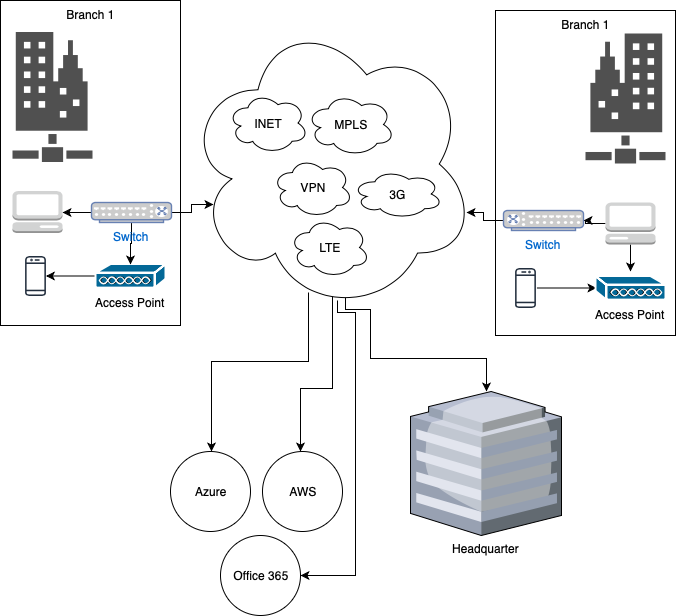

The diagram above was exported from draw.io. Its source (the exported page's mxGraphModel, read from the mxfile embedded in the PNG):
<mxGraphModel dx="802" dy="641" grid="1" gridSize="10" guides="1" tooltips="1" connect="1" arrows="1" fold="1" page="1" pageScale="1" pageWidth="850" pageHeight="1100" math="0" shadow="0">
  <root>
    <mxCell id="0" />
    <mxCell id="1" parent="0" />
    <mxCell id="bbn4touezK-nFkY8u7OQ-64" style="edgeStyle=orthogonalEdgeStyle;rounded=0;orthogonalLoop=1;jettySize=auto;html=1;exitX=0.55;exitY=0.95;exitDx=0;exitDy=0;exitPerimeter=0;" edge="1" parent="1" source="bbn4touezK-nFkY8u7OQ-61" target="bbn4touezK-nFkY8u7OQ-58">
      <mxGeometry relative="1" as="geometry">
        <Array as="points">
          <mxPoint x="400" y="388" />
          <mxPoint x="400" y="437" />
          <mxPoint x="516" y="437" />
        </Array>
      </mxGeometry>
    </mxCell>
    <mxCell id="bbn4touezK-nFkY8u7OQ-65" style="edgeStyle=orthogonalEdgeStyle;rounded=0;orthogonalLoop=1;jettySize=auto;html=1;exitX=0.507;exitY=0.944;exitDx=0;exitDy=0;exitPerimeter=0;" edge="1" parent="1" source="bbn4touezK-nFkY8u7OQ-61" target="bbn4touezK-nFkY8u7OQ-57">
      <mxGeometry relative="1" as="geometry">
        <Array as="points">
          <mxPoint x="362" y="467" />
          <mxPoint x="330" y="467" />
        </Array>
      </mxGeometry>
    </mxCell>
    <mxCell id="bbn4touezK-nFkY8u7OQ-67" style="edgeStyle=orthogonalEdgeStyle;rounded=0;orthogonalLoop=1;jettySize=auto;html=1;exitX=0.424;exitY=0.931;exitDx=0;exitDy=0;exitPerimeter=0;" edge="1" parent="1" source="bbn4touezK-nFkY8u7OQ-61" target="bbn4touezK-nFkY8u7OQ-66">
      <mxGeometry relative="1" as="geometry">
        <mxPoint x="360" y="390" as="sourcePoint" />
        <Array as="points">
          <mxPoint x="338" y="440" />
          <mxPoint x="241" y="440" />
        </Array>
      </mxGeometry>
    </mxCell>
    <mxCell id="bbn4touezK-nFkY8u7OQ-70" style="edgeStyle=orthogonalEdgeStyle;rounded=0;orthogonalLoop=1;jettySize=auto;html=1;exitX=0.55;exitY=0.95;exitDx=0;exitDy=0;exitPerimeter=0;entryX=1;entryY=0.5;entryDx=0;entryDy=0;" edge="1" parent="1" target="bbn4touezK-nFkY8u7OQ-69">
      <mxGeometry relative="1" as="geometry">
        <mxPoint x="367" y="378.5" as="sourcePoint" />
        <mxPoint x="318.6606055596467" y="672.5" as="targetPoint" />
        <Array as="points">
          <mxPoint x="367" y="391" />
          <mxPoint x="385" y="391" />
          <mxPoint x="385" y="654" />
        </Array>
      </mxGeometry>
    </mxCell>
    <mxCell id="bbn4touezK-nFkY8u7OQ-61" value="" style="ellipse;shape=cloud;whiteSpace=wrap;html=1;" vertex="1" parent="1">
      <mxGeometry x="215" y="94" width="290" height="297" as="geometry" />
    </mxCell>
    <mxCell id="bbn4touezK-nFkY8u7OQ-10" value="Branch 1" style="rounded=0;whiteSpace=wrap;html=1;verticalAlign=top;" vertex="1" parent="1">
      <mxGeometry x="30" y="79" width="180" height="325" as="geometry" />
    </mxCell>
    <mxCell id="bbn4touezK-nFkY8u7OQ-4" value="" style="shadow=0;dashed=0;html=1;strokeColor=none;fillColor=#505050;labelPosition=center;verticalLabelPosition=bottom;verticalAlign=top;outlineConnect=0;align=center;shape=mxgraph.office.servers.survivable_branch_appliance;" vertex="1" parent="1">
      <mxGeometry x="42" y="110.5" width="80" height="130" as="geometry" />
    </mxCell>
    <mxCell id="bbn4touezK-nFkY8u7OQ-5" value="INET" style="ellipse;shape=cloud;whiteSpace=wrap;html=1;" vertex="1" parent="1">
      <mxGeometry x="257.5" y="171" width="80" height="61" as="geometry" />
    </mxCell>
    <mxCell id="bbn4touezK-nFkY8u7OQ-6" value="MPLS" style="ellipse;shape=cloud;whiteSpace=wrap;html=1;" vertex="1" parent="1">
      <mxGeometry x="336" y="171.5" width="88" height="63" as="geometry" />
    </mxCell>
    <mxCell id="bbn4touezK-nFkY8u7OQ-7" value="LTE" style="ellipse;shape=cloud;whiteSpace=wrap;html=1;" vertex="1" parent="1">
      <mxGeometry x="319" y="296" width="80" height="60" as="geometry" />
    </mxCell>
    <mxCell id="bbn4touezK-nFkY8u7OQ-26" style="edgeStyle=orthogonalEdgeStyle;rounded=0;orthogonalLoop=1;jettySize=auto;html=1;" edge="1" parent="1" source="bbn4touezK-nFkY8u7OQ-8" target="bbn4touezK-nFkY8u7OQ-12">
      <mxGeometry relative="1" as="geometry" />
    </mxCell>
    <mxCell id="bbn4touezK-nFkY8u7OQ-8" value="Access Point" style="shape=mxgraph.cisco.misc.access_point;html=1;dashed=0;fillColor=#036897;strokeColor=#ffffff;strokeWidth=2;verticalLabelPosition=bottom;verticalAlign=top" vertex="1" parent="1">
      <mxGeometry x="125" y="342.5" width="70" height="24" as="geometry" />
    </mxCell>
    <mxCell id="bbn4touezK-nFkY8u7OQ-11" value="" style="outlineConnect=0;dashed=0;verticalLabelPosition=bottom;verticalAlign=top;align=center;html=1;shape=mxgraph.aws3.management_console;fillColor=#D2D3D3;gradientColor=none;" vertex="1" parent="1">
      <mxGeometry x="42" y="269.5" width="50" height="42" as="geometry" />
    </mxCell>
    <mxCell id="bbn4touezK-nFkY8u7OQ-12" value="" style="outlineConnect=0;fontColor=#232F3E;gradientColor=none;fillColor=#232F3E;strokeColor=none;dashed=0;verticalLabelPosition=bottom;verticalAlign=top;align=center;html=1;fontSize=12;fontStyle=0;aspect=fixed;shape=mxgraph.aws4.mobile_client;" vertex="1" parent="1">
      <mxGeometry x="54.5" y="334.5" width="21" height="40" as="geometry" />
    </mxCell>
    <mxCell id="bbn4touezK-nFkY8u7OQ-15" value="" style="edgeStyle=orthogonalEdgeStyle;rounded=0;orthogonalLoop=1;jettySize=auto;html=1;" edge="1" parent="1" source="bbn4touezK-nFkY8u7OQ-13" target="bbn4touezK-nFkY8u7OQ-11">
      <mxGeometry relative="1" as="geometry" />
    </mxCell>
    <mxCell id="bbn4touezK-nFkY8u7OQ-27" style="edgeStyle=orthogonalEdgeStyle;rounded=0;orthogonalLoop=1;jettySize=auto;html=1;entryX=0.5;entryY=0;entryDx=0;entryDy=0;entryPerimeter=0;" edge="1" parent="1" source="bbn4touezK-nFkY8u7OQ-13" target="bbn4touezK-nFkY8u7OQ-8">
      <mxGeometry relative="1" as="geometry" />
    </mxCell>
    <mxCell id="bbn4touezK-nFkY8u7OQ-62" style="edgeStyle=orthogonalEdgeStyle;rounded=0;orthogonalLoop=1;jettySize=auto;html=1;entryX=0.097;entryY=0.637;entryDx=0;entryDy=0;entryPerimeter=0;" edge="1" parent="1" source="bbn4touezK-nFkY8u7OQ-13" target="bbn4touezK-nFkY8u7OQ-61">
      <mxGeometry relative="1" as="geometry" />
    </mxCell>
    <mxCell id="bbn4touezK-nFkY8u7OQ-13" value="Switch" style="fontColor=#0066CC;verticalAlign=top;verticalLabelPosition=bottom;labelPosition=center;align=center;html=1;outlineConnect=0;fillColor=#CCCCCC;strokeColor=#6881B3;gradientColor=none;gradientDirection=north;strokeWidth=2;shape=mxgraph.networks.switch;" vertex="1" parent="1">
      <mxGeometry x="121" y="281" width="80" height="20" as="geometry" />
    </mxCell>
    <mxCell id="bbn4touezK-nFkY8u7OQ-28" value="3G" style="ellipse;shape=cloud;whiteSpace=wrap;html=1;" vertex="1" parent="1">
      <mxGeometry x="382" y="248" width="90" height="49" as="geometry" />
    </mxCell>
    <mxCell id="bbn4touezK-nFkY8u7OQ-29" value="VPN" style="ellipse;shape=cloud;whiteSpace=wrap;html=1;" vertex="1" parent="1">
      <mxGeometry x="302" y="236" width="80" height="60" as="geometry" />
    </mxCell>
    <mxCell id="bbn4touezK-nFkY8u7OQ-39" value="Branch 1" style="rounded=0;whiteSpace=wrap;html=1;verticalAlign=top;flipH=1;" vertex="1" parent="1">
      <mxGeometry x="525" y="89" width="180" height="325" as="geometry" />
    </mxCell>
    <mxCell id="bbn4touezK-nFkY8u7OQ-40" value="" style="shadow=0;dashed=0;html=1;strokeColor=none;fillColor=#505050;labelPosition=center;verticalLabelPosition=bottom;verticalAlign=top;outlineConnect=0;align=center;shape=mxgraph.office.servers.survivable_branch_appliance;flipH=1;" vertex="1" parent="1">
      <mxGeometry x="615" y="112" width="80" height="130" as="geometry" />
    </mxCell>
    <mxCell id="bbn4touezK-nFkY8u7OQ-41" style="edgeStyle=orthogonalEdgeStyle;rounded=0;orthogonalLoop=1;jettySize=auto;html=1;flipH=1;" edge="1" parent="1" source="bbn4touezK-nFkY8u7OQ-42" target="bbn4touezK-nFkY8u7OQ-44">
      <mxGeometry relative="1" as="geometry" />
    </mxCell>
    <mxCell id="bbn4touezK-nFkY8u7OQ-42" value="Access Point" style="shape=mxgraph.cisco.misc.access_point;html=1;dashed=0;fillColor=#036897;strokeColor=#ffffff;strokeWidth=2;verticalLabelPosition=bottom;verticalAlign=top;flipH=1;" vertex="1" parent="1">
      <mxGeometry x="625" y="354.5" width="70" height="24" as="geometry" />
    </mxCell>
    <mxCell id="bbn4touezK-nFkY8u7OQ-49" value="" style="edgeStyle=orthogonalEdgeStyle;rounded=0;orthogonalLoop=1;jettySize=auto;html=1;" edge="1" parent="1" source="bbn4touezK-nFkY8u7OQ-43">
      <mxGeometry relative="1" as="geometry">
        <mxPoint x="660" y="350" as="targetPoint" />
      </mxGeometry>
    </mxCell>
    <mxCell id="bbn4touezK-nFkY8u7OQ-51" value="" style="edgeStyle=orthogonalEdgeStyle;rounded=0;orthogonalLoop=1;jettySize=auto;html=1;" edge="1" parent="1" source="bbn4touezK-nFkY8u7OQ-43" target="bbn4touezK-nFkY8u7OQ-47">
      <mxGeometry relative="1" as="geometry" />
    </mxCell>
    <mxCell id="bbn4touezK-nFkY8u7OQ-43" value="" style="outlineConnect=0;dashed=0;verticalLabelPosition=bottom;verticalAlign=top;align=center;html=1;shape=mxgraph.aws3.management_console;fillColor=#D2D3D3;gradientColor=none;flipH=1;" vertex="1" parent="1">
      <mxGeometry x="635" y="281" width="50" height="42" as="geometry" />
    </mxCell>
    <mxCell id="bbn4touezK-nFkY8u7OQ-44" value="" style="outlineConnect=0;fontColor=#232F3E;gradientColor=none;fillColor=#232F3E;strokeColor=none;dashed=0;verticalLabelPosition=bottom;verticalAlign=top;align=center;html=1;fontSize=12;fontStyle=0;aspect=fixed;shape=mxgraph.aws4.mobile_client;flipH=1;" vertex="1" parent="1">
      <mxGeometry x="544.5" y="346.5" width="21" height="40" as="geometry" />
    </mxCell>
    <mxCell id="bbn4touezK-nFkY8u7OQ-63" style="edgeStyle=orthogonalEdgeStyle;rounded=0;orthogonalLoop=1;jettySize=auto;html=1;entryX=0.969;entryY=0.663;entryDx=0;entryDy=0;entryPerimeter=0;" edge="1" parent="1" source="bbn4touezK-nFkY8u7OQ-47" target="bbn4touezK-nFkY8u7OQ-61">
      <mxGeometry relative="1" as="geometry" />
    </mxCell>
    <mxCell id="bbn4touezK-nFkY8u7OQ-47" value="Switch" style="fontColor=#0066CC;verticalAlign=top;verticalLabelPosition=bottom;labelPosition=center;align=center;html=1;outlineConnect=0;fillColor=#CCCCCC;strokeColor=#6881B3;gradientColor=none;gradientDirection=north;strokeWidth=2;shape=mxgraph.networks.switch;flipH=1;" vertex="1" parent="1">
      <mxGeometry x="533" y="289" width="80" height="20" as="geometry" />
    </mxCell>
    <mxCell id="bbn4touezK-nFkY8u7OQ-57" value="AWS" style="ellipse;whiteSpace=wrap;html=1;aspect=fixed;" vertex="1" parent="1">
      <mxGeometry x="292" y="530" width="80" height="80" as="geometry" />
    </mxCell>
    <mxCell id="bbn4touezK-nFkY8u7OQ-58" value="Headquarter" style="verticalLabelPosition=bottom;aspect=fixed;html=1;verticalAlign=top;strokeColor=none;align=center;outlineConnect=0;shape=mxgraph.citrix.hq_enterprise;" vertex="1" parent="1">
      <mxGeometry x="440" y="470" width="151" height="144" as="geometry" />
    </mxCell>
    <mxCell id="bbn4touezK-nFkY8u7OQ-66" value="Azure" style="ellipse;whiteSpace=wrap;html=1;aspect=fixed;" vertex="1" parent="1">
      <mxGeometry x="200" y="530" width="80" height="80" as="geometry" />
    </mxCell>
    <mxCell id="bbn4touezK-nFkY8u7OQ-69" value="Office 365" style="ellipse;whiteSpace=wrap;html=1;aspect=fixed;" vertex="1" parent="1">
      <mxGeometry x="250" y="614" width="80" height="80" as="geometry" />
    </mxCell>
  </root>
</mxGraphModel>